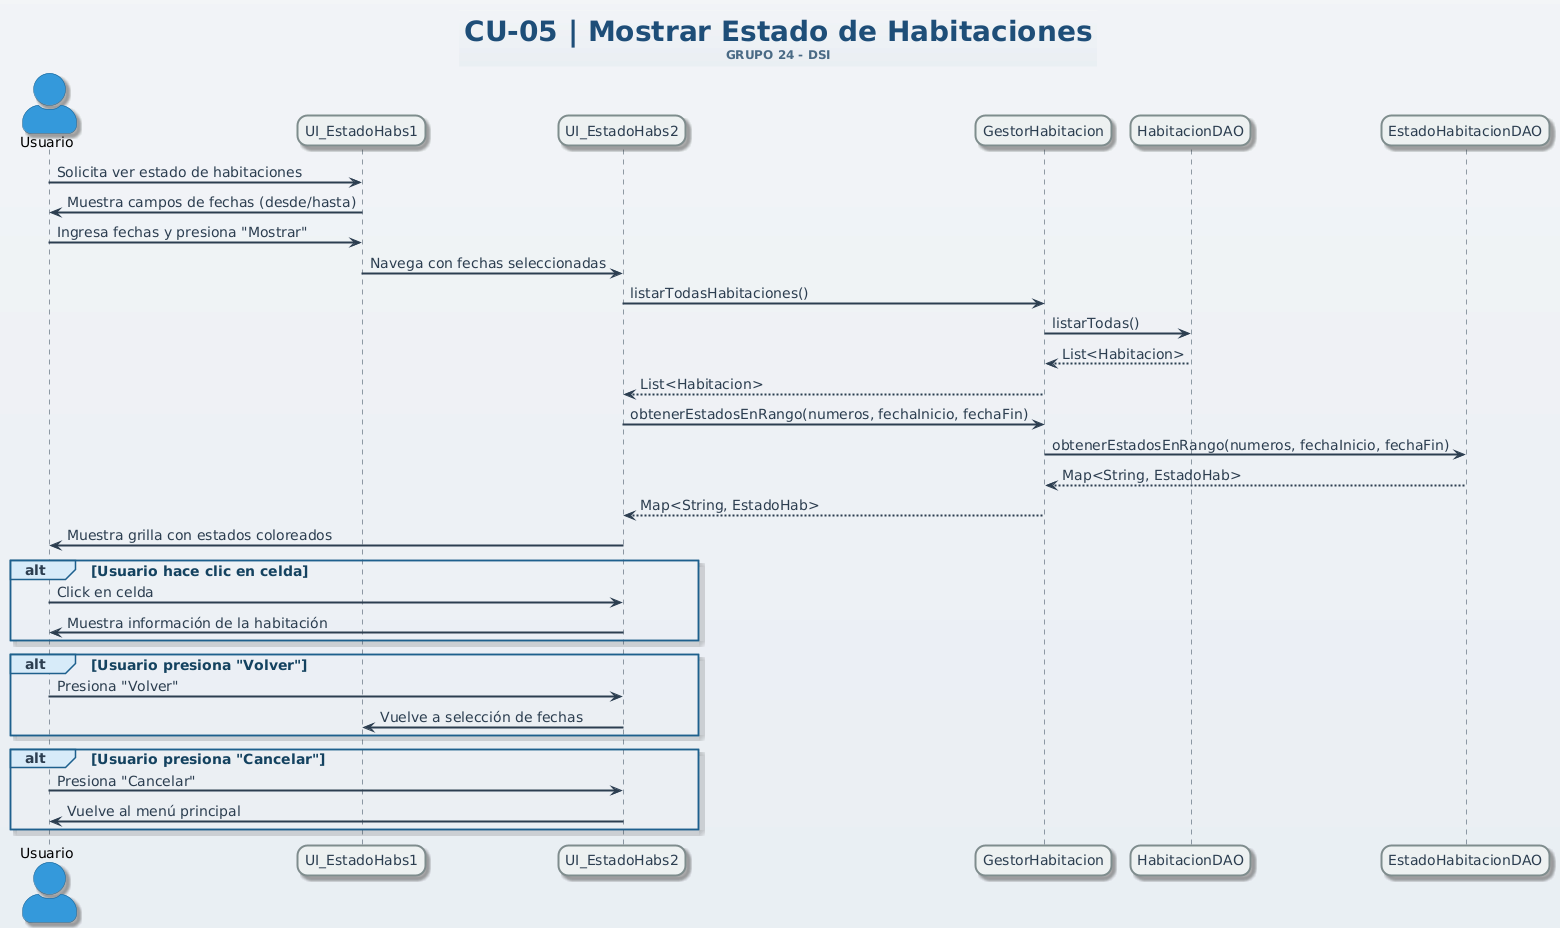

The diagram above was rendered by PlantUML. Its source (embedded in the PNG):
@startuml
title
<size:28><color:#1F4E79><b>CU-05 | Mostrar Estado de Habitaciones</b></color></size>
<size:12><color:#4A6A85>GRUPO 24 - DSI</color></size>
end title
skinparam backgroundColor #F2F4F7-#E9EEF3
skinparam shadowing true
skinparam defaultFontName Arial
skinparam defaultFontSize 14
skinparam defaultFontColor #2C3E50

skinparam actor {
  BackgroundColor #3498DB
  BorderColor #1F618D
  FontColor black
  Style awesome
}
skinparam participant {
  BackgroundColor #ECF0F1
  BorderColor #7F8C8D
  FontColor #2C3E50
  BorderThickness 2
  RoundCorner 20
}
skinparam sequence {
  LifeLineBorderColor #2C3E50
  LifeLineBackgroundColor #E8F6F3
  LifeLineBorderThickness 2
  ArrowColor #2C3E50
  ArrowThickness 2
}

skinparam sequenceGroup {
  BorderColor #1F618D
  BackgroundColor #D6EAF8
  FontColor #154360
  FontSize 14
}

'====================================='

actor Usuario
participant "UI_EstadoHabs1" as UI1
participant "UI_EstadoHabs2" as UI2
participant "GestorHabitacion" as Gestor
participant "HabitacionDAO" as HabDAO
participant "EstadoHabitacionDAO" as EstadoDAO

Usuario -> UI1 : Solicita ver estado de habitaciones

UI1 -> Usuario : Muestra campos de fechas (desde/hasta)

Usuario -> UI1 : Ingresa fechas y presiona "Mostrar"

UI1 -> UI2 : Navega con fechas seleccionadas

UI2 -> Gestor : listarTodasHabitaciones()
Gestor -> HabDAO : listarTodas()
HabDAO --> Gestor : List<Habitacion>
Gestor --> UI2 : List<Habitacion>

UI2 -> Gestor : obtenerEstadosEnRango(numeros, fechaInicio, fechaFin)
Gestor -> EstadoDAO : obtenerEstadosEnRango(numeros, fechaInicio, fechaFin)
EstadoDAO --> Gestor : Map<String, EstadoHab>
Gestor --> UI2 : Map<String, EstadoHab>

UI2 -> Usuario : Muestra grilla con estados coloreados

alt Usuario hace clic en celda
  Usuario -> UI2 : Click en celda
  UI2 -> Usuario : Muestra información de la habitación
end

alt Usuario presiona "Volver"
  Usuario -> UI2 : Presiona "Volver"
  UI2 -> UI1 : Vuelve a selección de fechas
end

alt Usuario presiona "Cancelar"
  Usuario -> UI2 : Presiona "Cancelar"
  UI2 -> Usuario : Vuelve al menú principal
end
@enduml